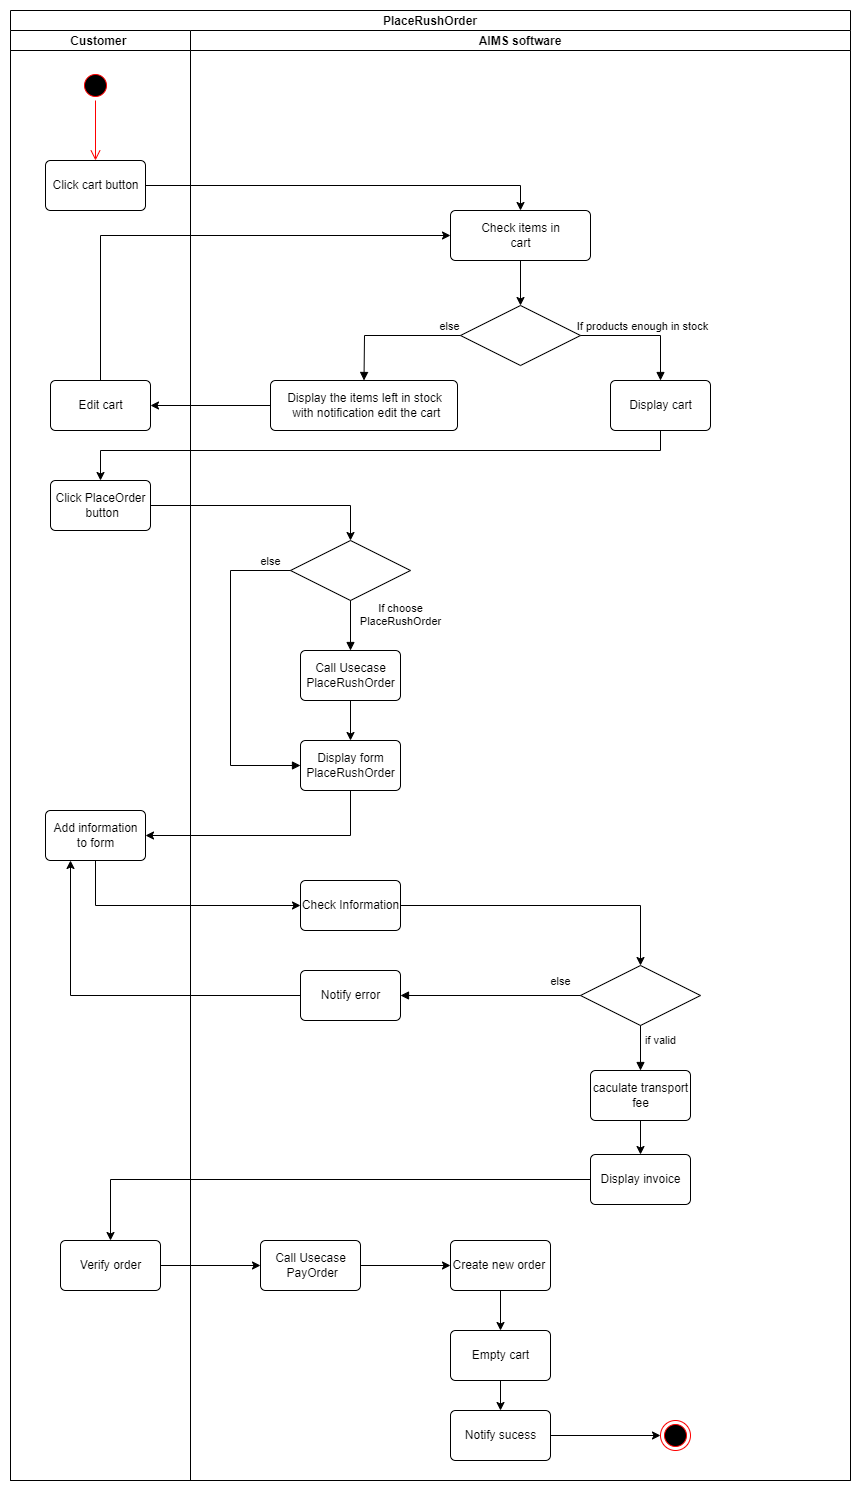

The diagram above was exported from draw.io. Its source (the exported page's mxGraphModel, read from the mxfile embedded in the PNG):
<mxGraphModel dx="1456" dy="1078" grid="1" gridSize="10" guides="1" tooltips="1" connect="1" arrows="1" fold="1" page="1" pageScale="1" pageWidth="1100" pageHeight="850" background="none" math="0" shadow="0">
  <root>
    <mxCell id="0" />
    <mxCell id="1" parent="0" />
    <mxCell id="5rQ3BK6NTMeorqF4FRnT-23" value="PlaceRushOrder" style="swimlane;childLayout=stackLayout;resizeParent=1;resizeParentMax=0;startSize=20;" vertex="1" parent="1">
      <mxGeometry x="1690" y="610" width="840" height="1470" as="geometry" />
    </mxCell>
    <mxCell id="5rQ3BK6NTMeorqF4FRnT-24" value="Customer " style="swimlane;startSize=20;" vertex="1" parent="5rQ3BK6NTMeorqF4FRnT-23">
      <mxGeometry y="20" width="180" height="1450" as="geometry" />
    </mxCell>
    <mxCell id="5rQ3BK6NTMeorqF4FRnT-25" value="" style="ellipse;html=1;shape=startState;fillColor=#000000;strokeColor=#ff0000;" vertex="1" parent="5rQ3BK6NTMeorqF4FRnT-24">
      <mxGeometry x="70" y="40" width="30" height="30" as="geometry" />
    </mxCell>
    <mxCell id="5rQ3BK6NTMeorqF4FRnT-26" value="" style="edgeStyle=orthogonalEdgeStyle;html=1;verticalAlign=bottom;endArrow=open;endSize=8;strokeColor=#ff0000;rounded=0;" edge="1" parent="5rQ3BK6NTMeorqF4FRnT-24" source="5rQ3BK6NTMeorqF4FRnT-25">
      <mxGeometry relative="1" as="geometry">
        <mxPoint x="85" y="130" as="targetPoint" />
      </mxGeometry>
    </mxCell>
    <mxCell id="5rQ3BK6NTMeorqF4FRnT-27" value="Click cart button" style="html=1;align=center;verticalAlign=middle;rounded=1;absoluteArcSize=1;arcSize=10;dashed=0;" vertex="1" parent="5rQ3BK6NTMeorqF4FRnT-24">
      <mxGeometry x="35" y="130" width="100" height="50" as="geometry" />
    </mxCell>
    <mxCell id="5rQ3BK6NTMeorqF4FRnT-28" value="Edit cart" style="html=1;align=center;verticalAlign=middle;rounded=1;absoluteArcSize=1;arcSize=10;dashed=0;" vertex="1" parent="5rQ3BK6NTMeorqF4FRnT-24">
      <mxGeometry x="40" y="350" width="100" height="50" as="geometry" />
    </mxCell>
    <mxCell id="5rQ3BK6NTMeorqF4FRnT-29" value="Click PlaceOrder&lt;br&gt;&amp;nbsp;button" style="html=1;align=center;verticalAlign=middle;rounded=1;absoluteArcSize=1;arcSize=10;dashed=0;" vertex="1" parent="5rQ3BK6NTMeorqF4FRnT-24">
      <mxGeometry x="40" y="450" width="100" height="50" as="geometry" />
    </mxCell>
    <mxCell id="5rQ3BK6NTMeorqF4FRnT-30" value="Add information &lt;br&gt;to form" style="html=1;align=center;verticalAlign=middle;rounded=1;absoluteArcSize=1;arcSize=10;dashed=0;" vertex="1" parent="5rQ3BK6NTMeorqF4FRnT-24">
      <mxGeometry x="35" y="780" width="100" height="50" as="geometry" />
    </mxCell>
    <mxCell id="5rQ3BK6NTMeorqF4FRnT-31" value="Verify order" style="html=1;align=center;verticalAlign=middle;rounded=1;absoluteArcSize=1;arcSize=10;dashed=0;" vertex="1" parent="5rQ3BK6NTMeorqF4FRnT-24">
      <mxGeometry x="50" y="1210" width="100" height="50" as="geometry" />
    </mxCell>
    <mxCell id="5rQ3BK6NTMeorqF4FRnT-32" value="AIMS software" style="swimlane;startSize=20;" vertex="1" parent="5rQ3BK6NTMeorqF4FRnT-23">
      <mxGeometry x="180" y="20" width="660" height="1450" as="geometry" />
    </mxCell>
    <mxCell id="5rQ3BK6NTMeorqF4FRnT-33" style="edgeStyle=orthogonalEdgeStyle;rounded=0;orthogonalLoop=1;jettySize=auto;html=1;" edge="1" parent="5rQ3BK6NTMeorqF4FRnT-32" source="5rQ3BK6NTMeorqF4FRnT-34" target="5rQ3BK6NTMeorqF4FRnT-35">
      <mxGeometry relative="1" as="geometry" />
    </mxCell>
    <mxCell id="5rQ3BK6NTMeorqF4FRnT-34" value="Check items in &lt;br&gt;cart" style="html=1;align=center;verticalAlign=middle;rounded=1;absoluteArcSize=1;arcSize=10;dashed=0;" vertex="1" parent="5rQ3BK6NTMeorqF4FRnT-32">
      <mxGeometry x="260" y="180" width="140" height="50" as="geometry" />
    </mxCell>
    <mxCell id="5rQ3BK6NTMeorqF4FRnT-35" value="" style="shape=rhombus;perimeter=rhombusPerimeter;whiteSpace=wrap;html=1;align=center;" vertex="1" parent="5rQ3BK6NTMeorqF4FRnT-32">
      <mxGeometry x="270" y="275" width="120" height="60" as="geometry" />
    </mxCell>
    <mxCell id="5rQ3BK6NTMeorqF4FRnT-36" value="Display the items left in stock&lt;br&gt;&amp;nbsp;with notification edit the cart" style="html=1;align=center;verticalAlign=middle;rounded=1;absoluteArcSize=1;arcSize=10;dashed=0;" vertex="1" parent="5rQ3BK6NTMeorqF4FRnT-32">
      <mxGeometry x="80" y="350" width="187" height="50" as="geometry" />
    </mxCell>
    <mxCell id="5rQ3BK6NTMeorqF4FRnT-37" value="Display cart" style="html=1;align=center;verticalAlign=middle;rounded=1;absoluteArcSize=1;arcSize=10;dashed=0;" vertex="1" parent="5rQ3BK6NTMeorqF4FRnT-32">
      <mxGeometry x="420" y="350" width="100" height="50" as="geometry" />
    </mxCell>
    <mxCell id="5rQ3BK6NTMeorqF4FRnT-38" value="" style="shape=rhombus;perimeter=rhombusPerimeter;whiteSpace=wrap;html=1;align=center;" vertex="1" parent="5rQ3BK6NTMeorqF4FRnT-32">
      <mxGeometry x="100" y="510" width="120" height="60" as="geometry" />
    </mxCell>
    <mxCell id="5rQ3BK6NTMeorqF4FRnT-39" style="edgeStyle=orthogonalEdgeStyle;rounded=0;orthogonalLoop=1;jettySize=auto;html=1;" edge="1" parent="5rQ3BK6NTMeorqF4FRnT-32" source="5rQ3BK6NTMeorqF4FRnT-40" target="5rQ3BK6NTMeorqF4FRnT-41">
      <mxGeometry relative="1" as="geometry" />
    </mxCell>
    <mxCell id="5rQ3BK6NTMeorqF4FRnT-40" value="Call Usecase &lt;br&gt;PlaceRushOrder" style="html=1;align=center;verticalAlign=middle;rounded=1;absoluteArcSize=1;arcSize=10;dashed=0;" vertex="1" parent="5rQ3BK6NTMeorqF4FRnT-32">
      <mxGeometry x="110" y="620" width="100" height="50" as="geometry" />
    </mxCell>
    <mxCell id="5rQ3BK6NTMeorqF4FRnT-41" value="Display form&lt;br&gt;PlaceRushOrder" style="html=1;align=center;verticalAlign=middle;rounded=1;absoluteArcSize=1;arcSize=10;dashed=0;" vertex="1" parent="5rQ3BK6NTMeorqF4FRnT-32">
      <mxGeometry x="110" y="710" width="100" height="50" as="geometry" />
    </mxCell>
    <mxCell id="5rQ3BK6NTMeorqF4FRnT-42" style="edgeStyle=orthogonalEdgeStyle;rounded=0;orthogonalLoop=1;jettySize=auto;html=1;entryX=0.5;entryY=0;entryDx=0;entryDy=0;" edge="1" parent="5rQ3BK6NTMeorqF4FRnT-32" source="5rQ3BK6NTMeorqF4FRnT-43" target="5rQ3BK6NTMeorqF4FRnT-44">
      <mxGeometry relative="1" as="geometry" />
    </mxCell>
    <mxCell id="5rQ3BK6NTMeorqF4FRnT-43" value="Check Information" style="html=1;align=center;verticalAlign=middle;rounded=1;absoluteArcSize=1;arcSize=10;dashed=0;" vertex="1" parent="5rQ3BK6NTMeorqF4FRnT-32">
      <mxGeometry x="110" y="850" width="100" height="50" as="geometry" />
    </mxCell>
    <mxCell id="5rQ3BK6NTMeorqF4FRnT-44" value="" style="shape=rhombus;perimeter=rhombusPerimeter;whiteSpace=wrap;html=1;align=center;" vertex="1" parent="5rQ3BK6NTMeorqF4FRnT-32">
      <mxGeometry x="390" y="935" width="120" height="60" as="geometry" />
    </mxCell>
    <mxCell id="5rQ3BK6NTMeorqF4FRnT-45" value="Notify error" style="html=1;align=center;verticalAlign=middle;rounded=1;absoluteArcSize=1;arcSize=10;dashed=0;" vertex="1" parent="5rQ3BK6NTMeorqF4FRnT-32">
      <mxGeometry x="110" y="940" width="100" height="50" as="geometry" />
    </mxCell>
    <mxCell id="5rQ3BK6NTMeorqF4FRnT-46" style="edgeStyle=orthogonalEdgeStyle;rounded=0;orthogonalLoop=1;jettySize=auto;html=1;entryX=0.5;entryY=0;entryDx=0;entryDy=0;" edge="1" parent="5rQ3BK6NTMeorqF4FRnT-32" source="5rQ3BK6NTMeorqF4FRnT-47" target="5rQ3BK6NTMeorqF4FRnT-48">
      <mxGeometry relative="1" as="geometry" />
    </mxCell>
    <mxCell id="5rQ3BK6NTMeorqF4FRnT-47" value="caculate transport&lt;br&gt;fee" style="html=1;align=center;verticalAlign=middle;rounded=1;absoluteArcSize=1;arcSize=10;dashed=0;" vertex="1" parent="5rQ3BK6NTMeorqF4FRnT-32">
      <mxGeometry x="400" y="1040" width="100" height="50" as="geometry" />
    </mxCell>
    <mxCell id="5rQ3BK6NTMeorqF4FRnT-48" value="Display invoice" style="html=1;align=center;verticalAlign=middle;rounded=1;absoluteArcSize=1;arcSize=10;dashed=0;" vertex="1" parent="5rQ3BK6NTMeorqF4FRnT-32">
      <mxGeometry x="400" y="1124" width="100" height="50" as="geometry" />
    </mxCell>
    <mxCell id="5rQ3BK6NTMeorqF4FRnT-49" value="" style="edgeStyle=orthogonalEdgeStyle;rounded=0;orthogonalLoop=1;jettySize=auto;html=1;" edge="1" parent="5rQ3BK6NTMeorqF4FRnT-32" source="5rQ3BK6NTMeorqF4FRnT-50" target="5rQ3BK6NTMeorqF4FRnT-52">
      <mxGeometry relative="1" as="geometry" />
    </mxCell>
    <mxCell id="5rQ3BK6NTMeorqF4FRnT-50" value="Call Usecase&lt;br&gt;&amp;nbsp;PayOrder" style="html=1;align=center;verticalAlign=middle;rounded=1;absoluteArcSize=1;arcSize=10;dashed=0;" vertex="1" parent="5rQ3BK6NTMeorqF4FRnT-32">
      <mxGeometry x="70" y="1210" width="100" height="50" as="geometry" />
    </mxCell>
    <mxCell id="5rQ3BK6NTMeorqF4FRnT-51" value="" style="edgeStyle=orthogonalEdgeStyle;rounded=0;orthogonalLoop=1;jettySize=auto;html=1;" edge="1" parent="5rQ3BK6NTMeorqF4FRnT-32" source="5rQ3BK6NTMeorqF4FRnT-52" target="5rQ3BK6NTMeorqF4FRnT-54">
      <mxGeometry relative="1" as="geometry" />
    </mxCell>
    <mxCell id="5rQ3BK6NTMeorqF4FRnT-52" value="Create new order&amp;nbsp;" style="html=1;align=center;verticalAlign=middle;rounded=1;absoluteArcSize=1;arcSize=10;dashed=0;" vertex="1" parent="5rQ3BK6NTMeorqF4FRnT-32">
      <mxGeometry x="260" y="1210" width="100" height="50" as="geometry" />
    </mxCell>
    <mxCell id="5rQ3BK6NTMeorqF4FRnT-53" value="" style="edgeStyle=orthogonalEdgeStyle;rounded=0;orthogonalLoop=1;jettySize=auto;html=1;" edge="1" parent="5rQ3BK6NTMeorqF4FRnT-32" source="5rQ3BK6NTMeorqF4FRnT-54" target="5rQ3BK6NTMeorqF4FRnT-56">
      <mxGeometry relative="1" as="geometry" />
    </mxCell>
    <mxCell id="5rQ3BK6NTMeorqF4FRnT-54" value="Empty cart" style="html=1;align=center;verticalAlign=middle;rounded=1;absoluteArcSize=1;arcSize=10;dashed=0;" vertex="1" parent="5rQ3BK6NTMeorqF4FRnT-32">
      <mxGeometry x="260" y="1300" width="100" height="50" as="geometry" />
    </mxCell>
    <mxCell id="5rQ3BK6NTMeorqF4FRnT-55" style="edgeStyle=orthogonalEdgeStyle;rounded=0;orthogonalLoop=1;jettySize=auto;html=1;entryX=0;entryY=0.5;entryDx=0;entryDy=0;" edge="1" parent="5rQ3BK6NTMeorqF4FRnT-32" source="5rQ3BK6NTMeorqF4FRnT-56" target="5rQ3BK6NTMeorqF4FRnT-57">
      <mxGeometry relative="1" as="geometry" />
    </mxCell>
    <mxCell id="5rQ3BK6NTMeorqF4FRnT-56" value="Notify sucess" style="html=1;align=center;verticalAlign=middle;rounded=1;absoluteArcSize=1;arcSize=10;dashed=0;" vertex="1" parent="5rQ3BK6NTMeorqF4FRnT-32">
      <mxGeometry x="260" y="1380" width="100" height="50" as="geometry" />
    </mxCell>
    <mxCell id="5rQ3BK6NTMeorqF4FRnT-57" value="" style="ellipse;html=1;shape=endState;fillColor=#000000;strokeColor=#ff0000;" vertex="1" parent="5rQ3BK6NTMeorqF4FRnT-32">
      <mxGeometry x="470" y="1390" width="30" height="30" as="geometry" />
    </mxCell>
    <mxCell id="5rQ3BK6NTMeorqF4FRnT-58" value="If products enough in stock" style="html=1;verticalAlign=bottom;endArrow=block;rounded=0;entryX=0.5;entryY=0;entryDx=0;entryDy=0;exitX=1;exitY=0.5;exitDx=0;exitDy=0;" edge="1" parent="5rQ3BK6NTMeorqF4FRnT-32" source="5rQ3BK6NTMeorqF4FRnT-35" target="5rQ3BK6NTMeorqF4FRnT-37">
      <mxGeometry width="80" relative="1" as="geometry">
        <mxPoint x="270" y="450" as="sourcePoint" />
        <mxPoint x="350" y="450" as="targetPoint" />
        <Array as="points">
          <mxPoint x="470" y="305" />
        </Array>
      </mxGeometry>
    </mxCell>
    <mxCell id="5rQ3BK6NTMeorqF4FRnT-59" value="If choose &lt;br&gt;PlaceRushOrder" style="html=1;verticalAlign=bottom;endArrow=block;rounded=0;exitX=0.5;exitY=1;exitDx=0;exitDy=0;" edge="1" parent="5rQ3BK6NTMeorqF4FRnT-32" source="5rQ3BK6NTMeorqF4FRnT-38" target="5rQ3BK6NTMeorqF4FRnT-40">
      <mxGeometry x="0.2" y="50" width="80" relative="1" as="geometry">
        <mxPoint x="330" y="650" as="sourcePoint" />
        <mxPoint x="410" y="650" as="targetPoint" />
        <mxPoint as="offset" />
      </mxGeometry>
    </mxCell>
    <mxCell id="5rQ3BK6NTMeorqF4FRnT-60" value="if valid" style="html=1;verticalAlign=bottom;endArrow=block;rounded=0;exitX=0.5;exitY=1;exitDx=0;exitDy=0;entryX=0.5;entryY=0;entryDx=0;entryDy=0;" edge="1" parent="5rQ3BK6NTMeorqF4FRnT-32" source="5rQ3BK6NTMeorqF4FRnT-44" target="5rQ3BK6NTMeorqF4FRnT-47">
      <mxGeometry x="0.1111" y="20" width="80" relative="1" as="geometry">
        <mxPoint x="200" y="730" as="sourcePoint" />
        <mxPoint x="280" y="730" as="targetPoint" />
        <mxPoint as="offset" />
      </mxGeometry>
    </mxCell>
    <mxCell id="5rQ3BK6NTMeorqF4FRnT-61" value="else" style="html=1;verticalAlign=bottom;endArrow=block;rounded=0;exitX=0;exitY=0.5;exitDx=0;exitDy=0;entryX=1;entryY=0.5;entryDx=0;entryDy=0;" edge="1" parent="5rQ3BK6NTMeorqF4FRnT-32" source="5rQ3BK6NTMeorqF4FRnT-44" target="5rQ3BK6NTMeorqF4FRnT-45">
      <mxGeometry x="-0.7778" y="-5" width="80" relative="1" as="geometry">
        <mxPoint x="220" y="1010" as="sourcePoint" />
        <mxPoint x="300" y="1010" as="targetPoint" />
        <mxPoint as="offset" />
      </mxGeometry>
    </mxCell>
    <mxCell id="5rQ3BK6NTMeorqF4FRnT-62" value="else" style="html=1;verticalAlign=bottom;endArrow=block;rounded=0;exitX=0;exitY=0.5;exitDx=0;exitDy=0;entryX=0;entryY=0.5;entryDx=0;entryDy=0;" edge="1" parent="5rQ3BK6NTMeorqF4FRnT-32" source="5rQ3BK6NTMeorqF4FRnT-38" target="5rQ3BK6NTMeorqF4FRnT-41">
      <mxGeometry x="-0.8769" width="80" relative="1" as="geometry">
        <mxPoint x="50" y="690" as="sourcePoint" />
        <mxPoint x="130" y="690" as="targetPoint" />
        <Array as="points">
          <mxPoint x="40" y="540" />
          <mxPoint x="40" y="735" />
        </Array>
        <mxPoint as="offset" />
      </mxGeometry>
    </mxCell>
    <mxCell id="5rQ3BK6NTMeorqF4FRnT-63" value="else" style="html=1;verticalAlign=bottom;endArrow=block;rounded=0;exitX=0;exitY=0.5;exitDx=0;exitDy=0;entryX=0.5;entryY=0;entryDx=0;entryDy=0;" edge="1" parent="5rQ3BK6NTMeorqF4FRnT-32" source="5rQ3BK6NTMeorqF4FRnT-35" target="5rQ3BK6NTMeorqF4FRnT-36">
      <mxGeometry x="-0.8582" width="80" relative="1" as="geometry">
        <mxPoint x="-30" y="350" as="sourcePoint" />
        <mxPoint x="50" y="350" as="targetPoint" />
        <Array as="points">
          <mxPoint x="174" y="305" />
        </Array>
        <mxPoint x="-1" as="offset" />
      </mxGeometry>
    </mxCell>
    <mxCell id="5rQ3BK6NTMeorqF4FRnT-64" style="edgeStyle=orthogonalEdgeStyle;rounded=0;orthogonalLoop=1;jettySize=auto;html=1;entryX=0.5;entryY=0;entryDx=0;entryDy=0;" edge="1" parent="5rQ3BK6NTMeorqF4FRnT-23" source="5rQ3BK6NTMeorqF4FRnT-27" target="5rQ3BK6NTMeorqF4FRnT-34">
      <mxGeometry relative="1" as="geometry" />
    </mxCell>
    <mxCell id="5rQ3BK6NTMeorqF4FRnT-65" style="edgeStyle=orthogonalEdgeStyle;rounded=0;orthogonalLoop=1;jettySize=auto;html=1;entryX=1;entryY=0.5;entryDx=0;entryDy=0;" edge="1" parent="5rQ3BK6NTMeorqF4FRnT-23" source="5rQ3BK6NTMeorqF4FRnT-36" target="5rQ3BK6NTMeorqF4FRnT-28">
      <mxGeometry relative="1" as="geometry" />
    </mxCell>
    <mxCell id="5rQ3BK6NTMeorqF4FRnT-66" style="edgeStyle=orthogonalEdgeStyle;rounded=0;orthogonalLoop=1;jettySize=auto;html=1;entryX=0.5;entryY=0;entryDx=0;entryDy=0;" edge="1" parent="5rQ3BK6NTMeorqF4FRnT-23" source="5rQ3BK6NTMeorqF4FRnT-29" target="5rQ3BK6NTMeorqF4FRnT-38">
      <mxGeometry relative="1" as="geometry" />
    </mxCell>
    <mxCell id="5rQ3BK6NTMeorqF4FRnT-67" style="edgeStyle=orthogonalEdgeStyle;rounded=0;orthogonalLoop=1;jettySize=auto;html=1;entryX=1;entryY=0.5;entryDx=0;entryDy=0;" edge="1" parent="5rQ3BK6NTMeorqF4FRnT-23" source="5rQ3BK6NTMeorqF4FRnT-41" target="5rQ3BK6NTMeorqF4FRnT-30">
      <mxGeometry relative="1" as="geometry">
        <Array as="points">
          <mxPoint x="340" y="825" />
        </Array>
      </mxGeometry>
    </mxCell>
    <mxCell id="5rQ3BK6NTMeorqF4FRnT-68" style="edgeStyle=orthogonalEdgeStyle;rounded=0;orthogonalLoop=1;jettySize=auto;html=1;entryX=0;entryY=0.5;entryDx=0;entryDy=0;" edge="1" parent="5rQ3BK6NTMeorqF4FRnT-23" source="5rQ3BK6NTMeorqF4FRnT-30" target="5rQ3BK6NTMeorqF4FRnT-43">
      <mxGeometry relative="1" as="geometry">
        <Array as="points">
          <mxPoint x="85" y="895" />
        </Array>
      </mxGeometry>
    </mxCell>
    <mxCell id="5rQ3BK6NTMeorqF4FRnT-69" style="edgeStyle=orthogonalEdgeStyle;rounded=0;orthogonalLoop=1;jettySize=auto;html=1;" edge="1" parent="5rQ3BK6NTMeorqF4FRnT-23" source="5rQ3BK6NTMeorqF4FRnT-48" target="5rQ3BK6NTMeorqF4FRnT-31">
      <mxGeometry relative="1" as="geometry" />
    </mxCell>
    <mxCell id="5rQ3BK6NTMeorqF4FRnT-70" style="edgeStyle=orthogonalEdgeStyle;rounded=0;orthogonalLoop=1;jettySize=auto;html=1;" edge="1" parent="5rQ3BK6NTMeorqF4FRnT-23" source="5rQ3BK6NTMeorqF4FRnT-31" target="5rQ3BK6NTMeorqF4FRnT-50">
      <mxGeometry relative="1" as="geometry" />
    </mxCell>
    <mxCell id="5rQ3BK6NTMeorqF4FRnT-71" style="edgeStyle=orthogonalEdgeStyle;rounded=0;orthogonalLoop=1;jettySize=auto;html=1;entryX=0.25;entryY=1;entryDx=0;entryDy=0;" edge="1" parent="5rQ3BK6NTMeorqF4FRnT-23" source="5rQ3BK6NTMeorqF4FRnT-45" target="5rQ3BK6NTMeorqF4FRnT-30">
      <mxGeometry relative="1" as="geometry" />
    </mxCell>
    <mxCell id="5rQ3BK6NTMeorqF4FRnT-72" style="edgeStyle=orthogonalEdgeStyle;rounded=0;orthogonalLoop=1;jettySize=auto;html=1;entryX=0;entryY=0.5;entryDx=0;entryDy=0;" edge="1" parent="5rQ3BK6NTMeorqF4FRnT-23" source="5rQ3BK6NTMeorqF4FRnT-28" target="5rQ3BK6NTMeorqF4FRnT-34">
      <mxGeometry relative="1" as="geometry">
        <Array as="points">
          <mxPoint x="90" y="225" />
        </Array>
      </mxGeometry>
    </mxCell>
    <mxCell id="5rQ3BK6NTMeorqF4FRnT-73" style="edgeStyle=orthogonalEdgeStyle;rounded=0;orthogonalLoop=1;jettySize=auto;html=1;entryX=0.5;entryY=0;entryDx=0;entryDy=0;" edge="1" parent="5rQ3BK6NTMeorqF4FRnT-23" source="5rQ3BK6NTMeorqF4FRnT-37" target="5rQ3BK6NTMeorqF4FRnT-29">
      <mxGeometry relative="1" as="geometry">
        <Array as="points">
          <mxPoint x="650" y="440" />
          <mxPoint x="90" y="440" />
        </Array>
      </mxGeometry>
    </mxCell>
  </root>
</mxGraphModel>